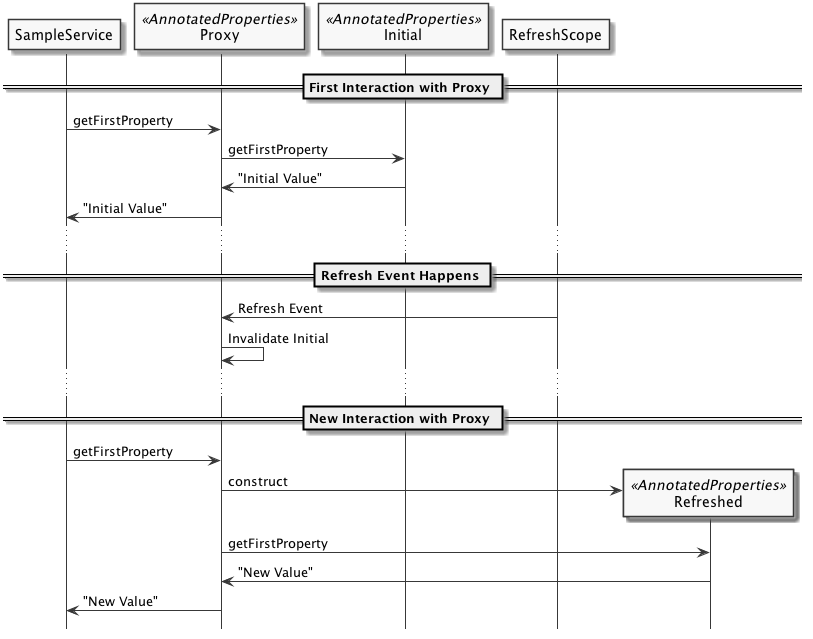

The diagram above was rendered by PlantUML. Its source (embedded in the PNG):
@startuml
skinparam monochrome true
hide footbox

participant SampleService
participant Proxy <<AnnotatedProperties>>
participant Initial <<AnnotatedProperties>>


== First Interaction with Proxy ==
SampleService -> Proxy: getFirstProperty
Proxy -> Initial:getFirstProperty
Initial -> Proxy: "Initial Value"
Proxy -> SampleService: "Initial Value"

...

== Refresh Event Happens ==
RefreshScope -> Proxy: Refresh Event
Proxy -> Proxy: Invalidate Initial
...
== New Interaction with Proxy ==
SampleService -> Proxy: getFirstProperty
create Refreshed <<AnnotatedProperties>>
Proxy -> Refreshed:construct

Proxy -> Refreshed:getFirstProperty
Refreshed -> Proxy: "New Value"
Proxy -> SampleService: "New Value"

@enduml